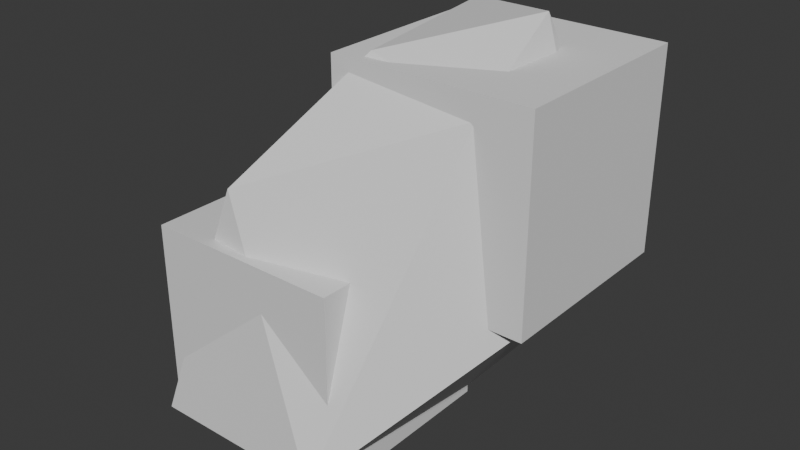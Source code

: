 # Source: Ore_Fragment.blend  (saved by Blender 4.4.32; exported with 4.5.12 LTS)
import bpy
from mathutils import Matrix  # noqa: F401  (used for matrix-valued properties, if any)

bpy.ops.wm.read_factory_settings(use_empty=True)
scene = bpy.context.scene
scene.name = 'Scene'

# ---- collections
col_collection = bpy.data.collections.new('Collection'); scene.collection.children.link(col_collection)

# ---- materials (node trees are filled in below, after node groups)
mat_material = bpy.data.materials.new('Material')
mat_material.alpha_threshold = 0.0
mat_material.roughness = 0.5
mat_material.line_color = (0.0, 0.0, 0.0, 1.0)

# ---- material node trees
mat_material.use_nodes = True; mat_material.node_tree.nodes.clear()
_N = mat_material.node_tree.nodes; _L = mat_material.node_tree.links
n0 = _N.new('ShaderNodeOutputMaterial'); n0.name = 'Material Output'; n0.location = (300, 300)
n1 = _N.new('ShaderNodeBsdfPrincipled'); n1.name = 'Principled BSDF'; n1.location = (10, 300)
n1.inputs[3].default_value = 1.45
_L.new(n1.outputs[0], n0.inputs[0])
n0.is_active_output = True

# ---- world
world_world = bpy.data.worlds.new('World'); scene.world = world_world
world_world.use_nodes = True; world_world.node_tree.nodes.clear()
_N = world_world.node_tree.nodes; _L = world_world.node_tree.links
n0 = _N.new('ShaderNodeOutputWorld'); n0.name = 'World Output'; n0.location = (300, 300)
n1 = _N.new('ShaderNodeBackground'); n1.name = 'Background'; n1.location = (10, 300)
n1.inputs[0].default_value = (0.05088, 0.05088, 0.05088, 1.0)
_L.new(n1.outputs[0], n0.inputs[0])
n0.is_active_output = True
world_world.color = (0.05088, 0.05088, 0.05088)
world_world.sun_shadow_jitter_overblur = 0.0

# ---- meshes
me_cube = bpy.data.meshes.new('Cube')
me_cube.from_pydata([(1.0, 1.0, 1.0), (1.0, 1.0, -1.0), (1.0, -1.0, 1.0), (1.0, -1.0, -1.0), (-1.0, 1.0, 1.0), (-1.0, 1.0, -1.0), (-1.0, -1.0, 1.0), (-1.0, -1.0, -1.0)], [], [(0, 4, 6, 2), (3, 2, 6, 7), (7, 6, 4, 5), (5, 1, 3, 7), (1, 0, 2, 3), (5, 4, 0, 1)])
_uv = me_cube.uv_layers.new(name='UVMap')
_uv.uv.foreach_set('vector', [0.625, 0.5, 0.875, 0.5, 0.875, 0.75, 0.625, 0.75, 0.375, 0.75, 0.625, 0.75, 0.625, 1.0, 0.375, 1.0, 0.375, 0.0, 0.625, 0.0, 0.625, 0.25, 0.375, 0.25, 0.125, 0.5, 0.375, 0.5, 0.375, 0.75, 0.125, 0.75, 0.375, 0.5, 0.625, 0.5, 0.625, 0.75, 0.375, 0.75, 0.375, 0.25, 0.625, 0.25, 0.625, 0.5, 0.375, 0.5])
me_cube.materials.append(mat_material)
me_cube.use_mirror_vertex_groups = False
me_cube.update()
me_cube_001 = bpy.data.meshes.new('Cube.001')
me_cube_001.from_pydata([(-1.0, -1.0, -1.0), (-1.0, -1.0, 1.0), (-1.0, 1.0, -1.0), (-1.0, 1.0, 1.0), (1.0, -1.0, -1.0), (1.0, -1.0, 1.0), (1.0, 1.0, -1.0), (1.0, 1.0, 1.0)], [], [(0, 1, 3, 2), (2, 3, 7, 6), (6, 7, 5, 4), (4, 5, 1, 0), (2, 6, 4, 0), (7, 3, 1, 5)])
_uv = me_cube_001.uv_layers.new(name='UVMap')
_uv.uv.foreach_set('vector', [0.375, 0.0, 0.625, 0.0, 0.625, 0.25, 0.375, 0.25, 0.375, 0.25, 0.625, 0.25, 0.625, 0.5, 0.375, 0.5, 0.375, 0.5, 0.625, 0.5, 0.625, 0.75, 0.375, 0.75, 0.375, 0.75, 0.625, 0.75, 0.625, 1.0, 0.375, 1.0, 0.125, 0.5, 0.375, 0.5, 0.375, 0.75, 0.125, 0.75, 0.625, 0.5, 0.875, 0.5, 0.875, 0.75, 0.625, 0.75])
me_cube_001.update()
me_cube_002 = bpy.data.meshes.new('Cube.002')
me_cube_002.from_pydata([(-1.584, -1.056, -1.952), (0.1125, 0.0419, 1.758), (-1.212, 0.8935, -1.873), (-0.2122, 1.941, 1.746), (0.44, -1.233, -1.736), (1.258, -0.07718, 1.471), (0.413, 1.037, -1.979), (1.08, 1.144, 2.016), (-0.7605, -0.832, 0.5717), (1.663, 0.0926, -0.349), (-0.07398, 2.067, -0.6632), (1.72, 1.877, -0.3165), (-1.088, 1.417, 0.4406), (1.682, 0.9, 0.577)], [], [(8, 12, 0), (10, 12, 3), (9, 4, 6), (4, 5, 8), (2, 6, 0), (7, 1, 5), (2, 0, 12), (8, 1, 3), (3, 11, 10), (6, 11, 9), (0, 4, 8), (8, 5, 1), (4, 0, 6), (7, 3, 1), (10, 6, 2), (13, 9, 11), (10, 11, 6), (9, 5, 4), (3, 7, 11), (7, 13, 11), (8, 3, 12), (10, 2, 12), (13, 5, 9), (7, 5, 13)])
_uv = me_cube_002.uv_layers.new(name='UVMap')
_uv.uv.foreach_set('vector', [0.5, 0.0, 0.5, 0.25, 0.375, 0.0, 0.4424, 0.4326, 0.5, 0.25, 0.625, 0.25, 0.4386, 0.5636, 0.375, 0.75, 0.375, 0.5, 0.375, 0.75, 0.625, 0.75, 0.5, 1.0, 0.375, 0.25, 0.375, 0.5, 0.375, 0.0, 0.625, 0.5, 0.875, 0.75, 0.625, 0.75, 0.375, 0.25, 0.375, 0.0, 0.5, 0.25, 0.5, 0.0, 0.625, 0.0, 0.625, 0.25, 0.625, 0.25, 0.4342, 0.5, 0.4424, 0.4326, 0.375, 0.5, 0.4342, 0.5, 0.4386, 0.5636, 0.375, 1.0, 0.375, 0.75, 0.5, 1.0, 0.5, 0.0, 0.625, 0.75, 0.875, 0.75, 0.375, 0.75, 0.375, 1.0, 0.375, 0.5, 0.625, 0.5, 0.875, 0.5, 0.875, 0.75, 0.4424, 0.4326, 0.375, 0.5, 0.375, 0.25, 0.5296, 0.625, 0.4386, 0.5636, 0.4342, 0.5, 0.4424, 0.4326, 0.4342, 0.5, 0.375, 0.5, 0.4386, 0.5636, 0.625, 0.75, 0.375, 0.75, 0.625, 0.25, 0.625, 0.5, 0.4342, 0.5, 0.625, 0.5, 0.5296, 0.625, 0.4342, 0.5, 0.5, 0.0, 0.625, 0.25, 0.5, 0.25, 0.4424, 0.4326, 0.375, 0.25, 0.5, 0.25, 0.5296, 0.625, 0.625, 0.75, 0.4386, 0.5636, 0.625, 0.5, 0.625, 0.75, 0.5296, 0.625])
me_cube_002.update()

# ---- objects
ob_cube = bpy.data.objects.new('Cube', me_cube)
ob_cube_001 = bpy.data.objects.new('Cube.001', me_cube_001)
ob_cube_002 = bpy.data.objects.new('Cube.002', me_cube_002)

# ---- transforms, parenting, visibility, modifiers, constraints
ob_cube.location = (0.0, 0.0, 0.0)
ob_cube.lock_rotations_4d = False
ob_cube.empty_display_type = 'ARROWS'
ob_cube.lineart.crease_threshold = 0.0
ob_cube_001.location = (1.295, 0.9083, 1.656)
ob_cube_002.location = (0.5057, 0.0, 0.9502)

# ---- collection membership
col_collection.objects.link(ob_cube)
col_collection.objects.link(ob_cube_001)
col_collection.objects.link(ob_cube_002)

# ---- scene / render settings (as saved in the file)
scene.frame_start = 1; scene.frame_end = 250; scene.frame_set(1)
scene.render.engine = 'BLENDER_EEVEE_NEXT'
bpy.context.view_layer.update()

# ---- added for rendering (the .blend has no active camera and no usable light): camera, sun
cam_auto = bpy.data.cameras.new('AutoCamera')
cam_auto.lens = 50.0
cam_auto.sensor_width = 36.0
cam_auto.clip_end = 1000.0
ob_auto_camera = bpy.data.objects.new('AutoCamera', cam_auto)
scene.collection.objects.link(ob_auto_camera)
ob_auto_camera.location = (6.32952, -6.44816, 5.54572)
ob_auto_camera.rotation_euler = (1.09748, -7.21219e-08, 0.694738)
scene.camera = ob_auto_camera
light_auto_sun = bpy.data.lights.new('AutoSun', 'SUN')
light_auto_sun.energy = 3.0
light_auto_sun.angle = 0.0523599
ob_auto_sun = bpy.data.objects.new('AutoSun', light_auto_sun)
scene.collection.objects.link(ob_auto_sun)
ob_auto_sun.rotation_euler = (0.872665, 0.174533, 0.523599)
bpy.context.view_layer.update()
